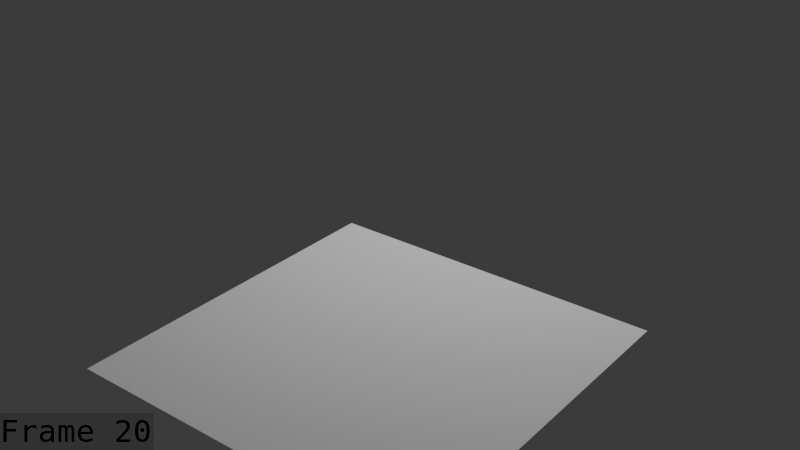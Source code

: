 # Source: Wolf_Hit_splining_June_24.blend  (saved by Blender 5.1.30; exported with 4.5.12 LTS)
import bpy
from mathutils import Matrix  # noqa: F401  (used for matrix-valued properties, if any)

bpy.ops.wm.read_factory_settings(use_empty=True)
scene = bpy.context.scene
scene.name = 'Scene'

# ---- collections
col_collection = bpy.data.collections.new('Collection'); scene.collection.children.link(col_collection)
col_collection_001 = bpy.data.collections.new('Collection.001'); col_collection.children.link(col_collection_001)

# ---- world
world_world = bpy.data.worlds.new('World'); scene.world = world_world
world_world.use_nodes = True; world_world.node_tree.nodes.clear()
_N = world_world.node_tree.nodes; _L = world_world.node_tree.links
n0 = _N.new('ShaderNodeOutputWorld'); n0.name = 'World Output'; n0.location = (200, 100)
n1 = _N.new('ShaderNodeBackground'); n1.name = 'Background'; n1.location = (-200, 100)
n1.inputs[0].default_value = (0.05088, 0.05088, 0.05088, 1.0)
_L.new(n1.outputs[0], n0.inputs[0])
n0.is_active_output = True
world_world.color = (0.05088, 0.05088, 0.05088)
world_world.sun_shadow_jitter_overblur = 0.0

# ---- cameras
cam_camera_001 = bpy.data.cameras.new('Camera.001')
cam_camera_001.clip_end = 100.0
cam_camera_001.ortho_scale = 7.314

# ---- lights
light_light = bpy.data.lights.new('Light', 'POINT')
light_light.energy = 1000.0
light_light.shadow_soft_size = 0.1

# ---- meshes
me_plane = bpy.data.meshes.new('Plane')
me_plane.from_pydata([(-2.017, -2.017, 0.0), (2.017, -2.017, 0.0), (-2.017, 2.017, 0.0), (2.017, 2.017, 0.0)], [], [(0, 1, 3, 2)])
_uv = me_plane.uv_layers.new(name='UVMap')
_uv.uv.foreach_set('vector', [0.0, 0.0, 1.0, 0.0, 1.0, 1.0, 0.0, 1.0])
me_plane.update()
me_cube_003 = bpy.data.meshes.new('Cube.003')
me_cube_003.from_pydata([], [], [])
me_cube_003.materials.append(None)
me_cube_003.materials.append(None)
me_cube_003.materials.append(None)
me_cube_003.materials.append(None)
me_cube_003.materials.append(None)
me_cube_003.update()
me_cube_007 = bpy.data.meshes.new('Cube.007')
me_cube_007.from_pydata([], [], [])
me_cube_007.materials.append(None)
me_cube_007.materials.append(None)
me_cube_007.materials.append(None)
me_cube_007.materials.append(None)
me_cube_007.materials.append(None)
me_cube_007.update()
me_cube_008 = bpy.data.meshes.new('Cube.008')
me_cube_008.from_pydata([], [], [])
me_cube_008.materials.append(None)
me_cube_008.materials.append(None)
me_cube_008.materials.append(None)
me_cube_008.update()
arm_wolf = bpy.data.armatures.new('wolf')  # bones are not reproduced

# ---- objects
ob_light = bpy.data.objects.new('Light', light_light)
ob_camera = bpy.data.objects.new('Camera', cam_camera_001)
ob_plane = bpy.data.objects.new('Plane', me_plane)
ob_armature_001 = bpy.data.objects.new('Armature.001', arm_wolf)
ob_cube_001 = bpy.data.objects.new('Cube.001', me_cube_003)
ob_cube_002 = bpy.data.objects.new('Cube.002', me_cube_007)
ob_cube_003 = bpy.data.objects.new('Cube.003', me_cube_008)

# ---- transforms, parenting, visibility, modifiers, constraints
ob_light.location = (4.076, 1.005, 5.904)
ob_light.rotation_euler = (0.6503, 0.05522, 1.866)
ob_light.lock_rotations_4d = False
ob_light.empty_display_type = 'ARROWS'
ob_light.color = (0.0, 0.0, 0.0, 0.0)
ob_light.lineart.crease_threshold = 0.0
ob_camera.location = (-7.302, -6.034, 6.233)
ob_camera.rotation_euler = (1.1, 2.269e-07, -0.9071)
ob_camera.lock_rotations_4d = False
ob_camera.empty_display_type = 'ARROWS'
ob_camera.color = (0.0, 0.0, 0.0, 0.0)
ob_camera.display_type = 'WIRE'
ob_camera.lineart.crease_threshold = 0.0
ob_plane.location = (0.0, 0.0, 0.0)
ob_armature_001.location = (0.0, 0.0, 0.0)
ob_armature_001.show_in_front = True
ob_cube_001.parent = ob_armature_001
ob_cube_001.matrix_parent_inverse = Matrix(((1.0, -0.0, 0.0, -0.001027), (-0.0, 1.0, -0.0, -0.09797), (0.0, -0.0, 1.0, 1.222), (-0.0, 0.0, -0.0, 1.0)))
ob_cube_001.location = (0.0, 0.0, 0.2839)
_m = ob_cube_001.modifiers.new('Armature', 'ARMATURE')
_m.object = ob_armature_001
ob_cube_002.parent = ob_armature_001
ob_cube_002.matrix_parent_inverse = Matrix(((1.0, -0.0, 0.0, -0.001027), (-0.0, 1.0, -0.0, -0.09797), (0.0, -0.0, 1.0, 1.222), (-0.0, 0.0, -0.0, 1.0)))
ob_cube_002.location = (0.0, 0.0, 0.2839)
_m = ob_cube_002.modifiers.new('Armature', 'ARMATURE')
_m.object = ob_armature_001
ob_cube_003.parent = ob_armature_001
ob_cube_003.matrix_parent_inverse = Matrix(((1.0, -0.0, 0.0, -0.001027), (-0.0, 1.0, -0.0, -0.09797), (0.0, -0.0, 1.0, 1.222), (-0.0, 0.0, -0.0, 1.0)))
ob_cube_003.location = (0.0, 0.0, 0.2839)
_m = ob_cube_003.modifiers.new('Armature', 'ARMATURE')
_m.object = ob_armature_001

# ---- collection membership
col_collection.objects.link(ob_light)
col_collection.objects.link(ob_camera)
col_collection.objects.link(ob_plane)
col_collection_001.objects.link(ob_armature_001)
col_collection_001.objects.link(ob_cube_001)
col_collection_001.objects.link(ob_cube_002)
col_collection_001.objects.link(ob_cube_003)

# ---- scene / render settings (as saved in the file)
scene.camera = ob_camera
scene.frame_start = 1; scene.frame_end = 33; scene.frame_set(20)
scene.render.engine = 'BLENDER_EEVEE_NEXT'
scene.render.image_settings.file_format = 'FFMPEG'
scene.render.image_settings.color_mode = 'RGB'
scene.render.fps = 60
scene.render.bake_bias = 0.0
scene.render.bake_samples = 0
scene.render.use_stamp_time = False
scene.render.use_stamp_date = False
scene.render.use_stamp_camera = False
scene.render.use_stamp_scene = False
scene.render.use_stamp_filename = False
scene.render.use_stamp_render_time = False
scene.render.use_stamp = True
scene.render.stamp_font_size = 31
scene.render.stamp_foreground = (0.0, 0.0, 0.0, 1.0)
scene.cycles.sampling_pattern = 'TABULATED_SOBOL'
scene.eevee.use_volume_custom_range = False
bpy.context.view_layer.update()
